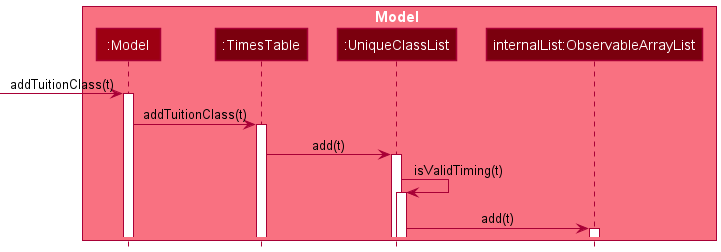

The diagram above was rendered by PlantUML. Its source (embedded in the PNG):
@startuml
!include style.puml

box Model MODEL_COLOR_T1
participant ":Model" as Model MODEL_COLOR
participant ":TimesTable" as TimesTable MODEL_COLOR_T3
participant ":UniqueClassList" as UniqueClassList MODEL_COLOR_T3
participant "internalList:ObservableArrayList" as ObservableArrayList MODEL_COLOR_T3
end box

[-> Model : addTuitionClass(t)
activate Model

Model -> TimesTable : addTuitionClass(t)
activate TimesTable

TimesTable -> UniqueClassList : add(t)
activate UniqueClassList

UniqueClassList -> UniqueClassList : isValidTiming(t)
activate UniqueClassList

UniqueClassList -> ObservableArrayList : add(t)
activate ObservableArrayList


@enduml